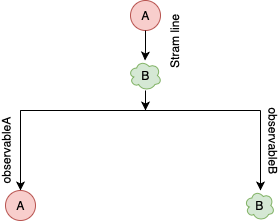

The diagram above was exported from draw.io. Its source (the exported page's mxGraphModel, read from the mxfile embedded in the PNG):
<mxGraphModel dx="1398" dy="773" grid="1" gridSize="10" guides="1" tooltips="1" connect="1" arrows="1" fold="1" page="1" pageScale="1" pageWidth="850" pageHeight="1100" math="0" shadow="0">
  <root>
    <mxCell id="0" />
    <mxCell id="1" parent="0" />
    <mxCell id="25DcHCXr-q0XIEJyD6Ce-3" style="edgeStyle=orthogonalEdgeStyle;rounded=0;orthogonalLoop=1;jettySize=auto;html=1;exitX=0.5;exitY=1;exitDx=0;exitDy=0;" edge="1" parent="1" source="25DcHCXr-q0XIEJyD6Ce-9">
      <mxGeometry relative="1" as="geometry">
        <mxPoint x="405" y="160" as="targetPoint" />
        <mxPoint x="405" y="50" as="sourcePoint" />
      </mxGeometry>
    </mxCell>
    <mxCell id="25DcHCXr-q0XIEJyD6Ce-2" value="" style="endArrow=none;html=1;" edge="1" parent="1">
      <mxGeometry width="50" height="50" relative="1" as="geometry">
        <mxPoint x="280" y="160" as="sourcePoint" />
        <mxPoint x="520" y="160" as="targetPoint" />
      </mxGeometry>
    </mxCell>
    <mxCell id="25DcHCXr-q0XIEJyD6Ce-4" value="" style="endArrow=classic;html=1;" edge="1" parent="1">
      <mxGeometry width="50" height="50" relative="1" as="geometry">
        <mxPoint x="280" y="160" as="sourcePoint" />
        <mxPoint x="280" y="240" as="targetPoint" />
      </mxGeometry>
    </mxCell>
    <mxCell id="25DcHCXr-q0XIEJyD6Ce-13" value="observableA" style="text;html=1;resizable=0;points=[];align=center;verticalAlign=middle;labelBackgroundColor=#ffffff;rotation=-90;" vertex="1" connectable="0" parent="25DcHCXr-q0XIEJyD6Ce-4">
      <mxGeometry x="-0.1" y="-3" relative="1" as="geometry">
        <mxPoint x="-12" y="4" as="offset" />
      </mxGeometry>
    </mxCell>
    <mxCell id="25DcHCXr-q0XIEJyD6Ce-5" value="" style="endArrow=classic;html=1;" edge="1" parent="1">
      <mxGeometry width="50" height="50" relative="1" as="geometry">
        <mxPoint x="520" y="160" as="sourcePoint" />
        <mxPoint x="520" y="240" as="targetPoint" />
      </mxGeometry>
    </mxCell>
    <mxCell id="25DcHCXr-q0XIEJyD6Ce-14" value="observableB" style="text;html=1;resizable=0;points=[];align=center;verticalAlign=middle;labelBackgroundColor=#ffffff;rotation=90;" vertex="1" connectable="0" parent="25DcHCXr-q0XIEJyD6Ce-5">
      <mxGeometry x="-0.15" y="-1" relative="1" as="geometry">
        <mxPoint x="15" y="-4" as="offset" />
      </mxGeometry>
    </mxCell>
    <mxCell id="25DcHCXr-q0XIEJyD6Ce-7" value="A" style="ellipse;whiteSpace=wrap;html=1;aspect=fixed;fillColor=#f8cecc;strokeColor=#b85450;" vertex="1" parent="1">
      <mxGeometry x="390" y="50" width="30" height="30" as="geometry" />
    </mxCell>
    <mxCell id="25DcHCXr-q0XIEJyD6Ce-9" value="B" style="ellipse;shape=cloud;whiteSpace=wrap;html=1;fillColor=#d5e8d4;strokeColor=#82b366;" vertex="1" parent="1">
      <mxGeometry x="388" y="110" width="33" height="30" as="geometry" />
    </mxCell>
    <mxCell id="25DcHCXr-q0XIEJyD6Ce-10" style="edgeStyle=orthogonalEdgeStyle;rounded=0;orthogonalLoop=1;jettySize=auto;html=1;exitX=0.5;exitY=1;exitDx=0;exitDy=0;" edge="1" parent="1" source="25DcHCXr-q0XIEJyD6Ce-7" target="25DcHCXr-q0XIEJyD6Ce-9">
      <mxGeometry relative="1" as="geometry">
        <mxPoint x="405" y="160" as="targetPoint" />
        <mxPoint x="405" y="80" as="sourcePoint" />
      </mxGeometry>
    </mxCell>
    <mxCell id="25DcHCXr-q0XIEJyD6Ce-11" value="A" style="ellipse;whiteSpace=wrap;html=1;aspect=fixed;fillColor=#f8cecc;strokeColor=#b85450;" vertex="1" parent="1">
      <mxGeometry x="265" y="240" width="30" height="30" as="geometry" />
    </mxCell>
    <mxCell id="25DcHCXr-q0XIEJyD6Ce-12" value="B" style="ellipse;shape=cloud;whiteSpace=wrap;html=1;fillColor=#d5e8d4;strokeColor=#82b366;" vertex="1" parent="1">
      <mxGeometry x="504" y="240" width="30" height="30" as="geometry" />
    </mxCell>
    <mxCell id="25DcHCXr-q0XIEJyD6Ce-15" value="Stram line" style="text;html=1;resizable=0;points=[];autosize=1;align=left;verticalAlign=top;spacingTop=-4;direction=south;rotation=-90;" vertex="1" parent="1">
      <mxGeometry x="450" y="75" width="20" height="70" as="geometry" />
    </mxCell>
  </root>
</mxGraphModel>